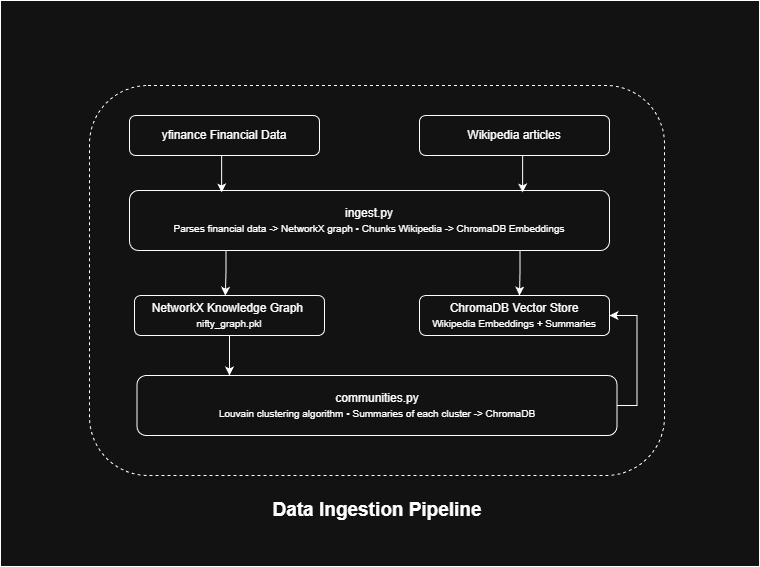

The diagram above was exported from draw.io. Its source (the exported page's mxGraphModel, read from the mxfile embedded in the PNG):
<mxGraphModel dx="905" dy="489" grid="0" gridSize="10" guides="1" tooltips="1" connect="1" arrows="1" fold="1" page="1" pageScale="1" pageWidth="850" pageHeight="1100" math="0" shadow="0">
  <root>
    <mxCell id="0" />
    <mxCell id="1" parent="0" />
    <mxCell id="WXV29W8fpZoYLnJWJRkg-1" parent="1" style="rounded=0;whiteSpace=wrap;html=1;" value="" vertex="1">
      <mxGeometry height="566" width="759" x="49" y="316" as="geometry" />
    </mxCell>
    <mxCell id="WXV29W8fpZoYLnJWJRkg-3" parent="1" style="rounded=1;whiteSpace=wrap;html=1;dashed=1;" value="" vertex="1">
      <mxGeometry height="390" width="575" x="138" y="401" as="geometry" />
    </mxCell>
    <mxCell id="WXV29W8fpZoYLnJWJRkg-4" parent="1" style="rounded=1;whiteSpace=wrap;html=1;" value="yfinance Financial Data" vertex="1">
      <mxGeometry height="40" width="190" x="178" y="431" as="geometry" />
    </mxCell>
    <mxCell id="WXV29W8fpZoYLnJWJRkg-5" parent="1" style="rounded=1;whiteSpace=wrap;html=1;" value="Wikipedia articles" vertex="1">
      <mxGeometry height="40" width="190" x="468" y="431" as="geometry" />
    </mxCell>
    <mxCell id="WXV29W8fpZoYLnJWJRkg-6" parent="1" style="rounded=1;whiteSpace=wrap;html=1;" value="ingest.py&lt;div&gt;&lt;font size=&quot;1&quot;&gt;Parses financial data -&amp;gt; NetworkX graph • Chunks Wikipedia -&amp;gt; ChromaDB Embeddings&lt;/font&gt;&lt;/div&gt;" vertex="1">
      <mxGeometry height="60" width="480" x="178" y="506" as="geometry" />
    </mxCell>
    <mxCell id="WXV29W8fpZoYLnJWJRkg-7" parent="1" style="rounded=1;whiteSpace=wrap;html=1;" value="NetworkX Knowledge Graph&amp;nbsp;&lt;div&gt;&lt;font size=&quot;1&quot;&gt;nifty_graph.pkl&lt;/font&gt;&lt;/div&gt;" vertex="1">
      <mxGeometry height="40" width="190" x="183" y="611" as="geometry" />
    </mxCell>
    <mxCell id="WXV29W8fpZoYLnJWJRkg-8" parent="1" style="rounded=1;whiteSpace=wrap;html=1;" value="ChromaDB Vector Store&lt;div&gt;&lt;font size=&quot;1&quot;&gt;Wikipedia Embeddings + Summaries&lt;/font&gt;&lt;/div&gt;" vertex="1">
      <mxGeometry height="40" width="190" x="468" y="611" as="geometry" />
    </mxCell>
    <mxCell id="WXV29W8fpZoYLnJWJRkg-9" edge="1" parent="1" source="WXV29W8fpZoYLnJWJRkg-10" style="edgeStyle=orthogonalEdgeStyle;rounded=0;orthogonalLoop=1;jettySize=auto;html=1;exitX=1;exitY=0.5;exitDx=0;exitDy=0;entryX=1;entryY=0.5;entryDx=0;entryDy=0;" target="WXV29W8fpZoYLnJWJRkg-8">
      <mxGeometry relative="1" as="geometry" />
    </mxCell>
    <mxCell id="WXV29W8fpZoYLnJWJRkg-10" parent="1" style="rounded=1;whiteSpace=wrap;html=1;" value="communities.py&lt;div&gt;&lt;font size=&quot;1&quot;&gt;Louvain clustering algorithm • Summaries of each cluster -&amp;gt; ChromaDB&lt;/font&gt;&lt;/div&gt;" vertex="1">
      <mxGeometry height="60" width="480" x="185.5" y="691" as="geometry" />
    </mxCell>
    <mxCell id="WXV29W8fpZoYLnJWJRkg-11" edge="1" parent="1" source="WXV29W8fpZoYLnJWJRkg-4" style="edgeStyle=orthogonalEdgeStyle;rounded=0;orthogonalLoop=1;jettySize=auto;html=1;exitX=0.5;exitY=1;exitDx=0;exitDy=0;entryX=0.192;entryY=0.033;entryDx=0;entryDy=0;entryPerimeter=0;" target="WXV29W8fpZoYLnJWJRkg-6">
      <mxGeometry relative="1" as="geometry" />
    </mxCell>
    <mxCell id="WXV29W8fpZoYLnJWJRkg-12" edge="1" parent="1" source="WXV29W8fpZoYLnJWJRkg-5" style="edgeStyle=orthogonalEdgeStyle;rounded=0;orthogonalLoop=1;jettySize=auto;html=1;exitX=0.5;exitY=1;exitDx=0;exitDy=0;entryX=0.819;entryY=0.033;entryDx=0;entryDy=0;entryPerimeter=0;" target="WXV29W8fpZoYLnJWJRkg-6">
      <mxGeometry relative="1" as="geometry" />
    </mxCell>
    <mxCell id="WXV29W8fpZoYLnJWJRkg-13" edge="1" parent="1" style="edgeStyle=orthogonalEdgeStyle;rounded=0;orthogonalLoop=1;jettySize=auto;html=1;exitX=0.5;exitY=1;exitDx=0;exitDy=0;entryX=0.478;entryY=0.006;entryDx=0;entryDy=0;entryPerimeter=0;" target="WXV29W8fpZoYLnJWJRkg-7">
      <mxGeometry relative="1" as="geometry">
        <mxPoint x="274.5" y="566" as="sourcePoint" />
        <mxPoint x="271.5" y="603" as="targetPoint" />
      </mxGeometry>
    </mxCell>
    <mxCell id="WXV29W8fpZoYLnJWJRkg-14" edge="1" parent="1" style="edgeStyle=orthogonalEdgeStyle;rounded=0;orthogonalLoop=1;jettySize=auto;html=1;exitX=0.5;exitY=1;exitDx=0;exitDy=0;entryX=0.478;entryY=0.006;entryDx=0;entryDy=0;entryPerimeter=0;">
      <mxGeometry relative="1" as="geometry">
        <mxPoint x="568.5" y="566" as="sourcePoint" />
        <mxPoint x="568" y="611" as="targetPoint" />
      </mxGeometry>
    </mxCell>
    <mxCell id="WXV29W8fpZoYLnJWJRkg-15" edge="1" parent="1" source="WXV29W8fpZoYLnJWJRkg-7" style="edgeStyle=orthogonalEdgeStyle;rounded=0;orthogonalLoop=1;jettySize=auto;html=1;exitX=0.5;exitY=1;exitDx=0;exitDy=0;">
      <mxGeometry relative="1" as="geometry">
        <mxPoint x="278" y="691" as="targetPoint" />
      </mxGeometry>
    </mxCell>
    <mxCell id="WXV29W8fpZoYLnJWJRkg-16" parent="1" style="text;html=1;whiteSpace=wrap;strokeColor=none;fillColor=none;align=center;verticalAlign=middle;rounded=0;" value="&lt;font style=&quot;font-size: 19px;&quot;&gt;&lt;b&gt;Data Ingestion Pipeline&lt;/b&gt;&lt;/font&gt;" vertex="1">
      <mxGeometry height="30" width="240" x="305.5" y="811" as="geometry" />
    </mxCell>
  </root>
</mxGraphModel>